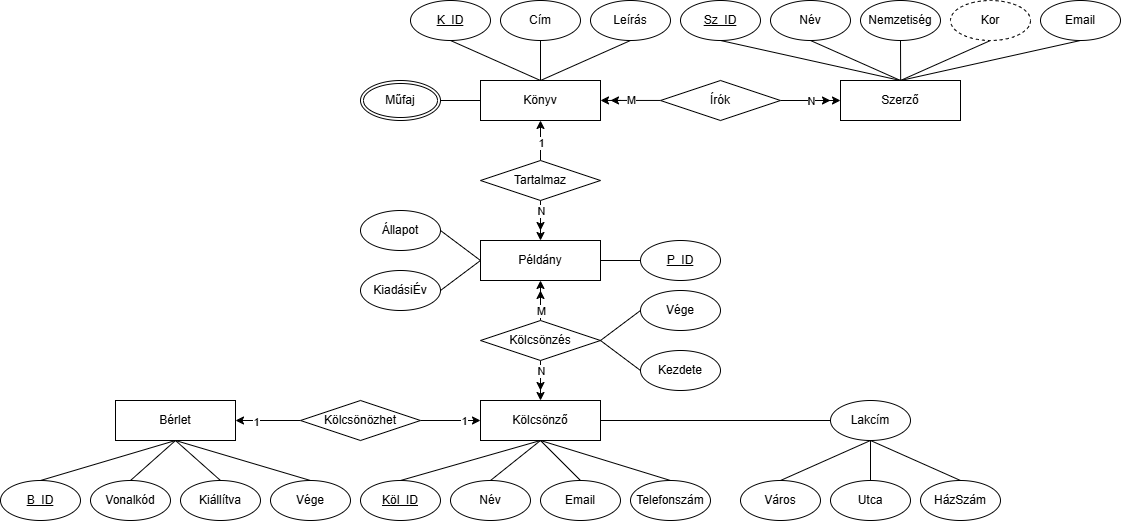

The diagram above was exported from draw.io. Its source (the exported page's mxGraphModel, read from the mxfile embedded in the PNG):
<mxGraphModel dx="902" dy="498" grid="1" gridSize="10" guides="0" tooltips="1" connect="1" arrows="1" fold="1" page="1" pageScale="1" pageWidth="827" pageHeight="1169" math="0" shadow="0">
  <root>
    <mxCell id="0" />
    <mxCell id="1" parent="0" />
    <mxCell id="ISRdXyCG8Va82oKpMqxR-1" parent="1" style="rounded=0;whiteSpace=wrap;html=1;" value="Szerző" vertex="1">
      <mxGeometry height="40" width="120" x="990" y="300" as="geometry" />
    </mxCell>
    <mxCell id="ISRdXyCG8Va82oKpMqxR-2" edge="1" parent="1" source="ISRdXyCG8Va82oKpMqxR-3" style="edgeStyle=none;rounded=0;orthogonalLoop=1;jettySize=auto;html=1;exitX=0.5;exitY=1;exitDx=0;exitDy=0;endArrow=none;endFill=0;">
      <mxGeometry relative="1" as="geometry">
        <mxPoint x="1050" y="299.9999999999999" as="targetPoint" />
      </mxGeometry>
    </mxCell>
    <mxCell id="ISRdXyCG8Va82oKpMqxR-3" parent="1" style="ellipse;whiteSpace=wrap;html=1;fontStyle=4" value="Sz_ID" vertex="1">
      <mxGeometry height="40" width="80" x="830" y="220" as="geometry" />
    </mxCell>
    <mxCell id="ISRdXyCG8Va82oKpMqxR-4" edge="1" parent="1" source="ISRdXyCG8Va82oKpMqxR-5" style="edgeStyle=none;rounded=0;orthogonalLoop=1;jettySize=auto;html=1;exitX=0.5;exitY=1;exitDx=0;exitDy=0;endArrow=none;endFill=0;">
      <mxGeometry relative="1" as="geometry">
        <mxPoint x="1050" y="299.9999999999999" as="targetPoint" />
      </mxGeometry>
    </mxCell>
    <mxCell id="ISRdXyCG8Va82oKpMqxR-5" parent="1" style="ellipse;whiteSpace=wrap;html=1;" value="Név" vertex="1">
      <mxGeometry height="40" width="80" x="920" y="220" as="geometry" />
    </mxCell>
    <mxCell id="ISRdXyCG8Va82oKpMqxR-6" edge="1" parent="1" source="ISRdXyCG8Va82oKpMqxR-7" style="edgeStyle=none;rounded=0;orthogonalLoop=1;jettySize=auto;html=1;exitX=0.5;exitY=1;exitDx=0;exitDy=0;endArrow=none;endFill=0;">
      <mxGeometry relative="1" as="geometry">
        <mxPoint x="1050.1538461538462" y="299.9999999999999" as="targetPoint" />
      </mxGeometry>
    </mxCell>
    <mxCell id="ISRdXyCG8Va82oKpMqxR-7" parent="1" style="ellipse;whiteSpace=wrap;html=1;" value="Nemzetiség" vertex="1">
      <mxGeometry height="40" width="80" x="1010" y="220" as="geometry" />
    </mxCell>
    <mxCell id="ISRdXyCG8Va82oKpMqxR-8" edge="1" parent="1" source="ISRdXyCG8Va82oKpMqxR-9" style="edgeStyle=none;rounded=0;orthogonalLoop=1;jettySize=auto;html=1;exitX=0.5;exitY=1;exitDx=0;exitDy=0;endArrow=none;endFill=0;">
      <mxGeometry relative="1" as="geometry">
        <mxPoint x="1050" y="299.9999999999999" as="targetPoint" />
      </mxGeometry>
    </mxCell>
    <mxCell id="ISRdXyCG8Va82oKpMqxR-9" parent="1" style="ellipse;whiteSpace=wrap;html=1;dashed=1;" value="Kor" vertex="1">
      <mxGeometry height="40" width="80" x="1100" y="220" as="geometry" />
    </mxCell>
    <mxCell id="ISRdXyCG8Va82oKpMqxR-10" edge="1" parent="1" source="ISRdXyCG8Va82oKpMqxR-11" style="edgeStyle=none;rounded=0;orthogonalLoop=1;jettySize=auto;html=1;exitX=0.5;exitY=1;exitDx=0;exitDy=0;entryX=0.5;entryY=0;entryDx=0;entryDy=0;endArrow=none;endFill=0;" target="ISRdXyCG8Va82oKpMqxR-1">
      <mxGeometry relative="1" as="geometry" />
    </mxCell>
    <mxCell id="ISRdXyCG8Va82oKpMqxR-11" parent="1" style="ellipse;whiteSpace=wrap;html=1;" value="Email" vertex="1">
      <mxGeometry height="40" width="80" x="1190" y="220" as="geometry" />
    </mxCell>
    <mxCell id="ISRdXyCG8Va82oKpMqxR-89" edge="1" parent="1" source="ISRdXyCG8Va82oKpMqxR-16" style="edgeStyle=orthogonalEdgeStyle;rounded=0;orthogonalLoop=1;jettySize=auto;html=1;exitX=1;exitY=0.5;exitDx=0;exitDy=0;entryX=0;entryY=0.5;entryDx=0;entryDy=0;" target="ISRdXyCG8Va82oKpMqxR-1">
      <mxGeometry relative="1" as="geometry" />
    </mxCell>
    <mxCell id="ISRdXyCG8Va82oKpMqxR-90" connectable="0" parent="ISRdXyCG8Va82oKpMqxR-89" style="edgeLabel;html=1;align=center;verticalAlign=middle;resizable=0;points=[];" value="N" vertex="1">
      <mxGeometry relative="1" x="0.4212" as="geometry">
        <mxPoint x="-13" as="offset" />
      </mxGeometry>
    </mxCell>
    <mxCell id="ISRdXyCG8Va82oKpMqxR-91" edge="1" parent="1" style="edgeStyle=orthogonalEdgeStyle;rounded=0;orthogonalLoop=1;jettySize=auto;html=1;exitX=0;exitY=0.5;exitDx=0;exitDy=0;entryX=1;entryY=0.5;entryDx=0;entryDy=0;">
      <mxGeometry relative="1" as="geometry">
        <mxPoint x="810" y="319.95" as="sourcePoint" />
        <mxPoint x="750" y="319.95" as="targetPoint" />
      </mxGeometry>
    </mxCell>
    <mxCell id="ISRdXyCG8Va82oKpMqxR-92" connectable="0" parent="ISRdXyCG8Va82oKpMqxR-91" style="edgeLabel;html=1;align=center;verticalAlign=middle;resizable=0;points=[];" value="M" vertex="1">
      <mxGeometry relative="1" x="0.4273" y="-1" as="geometry">
        <mxPoint x="13" y="1" as="offset" />
      </mxGeometry>
    </mxCell>
    <mxCell id="ISRdXyCG8Va82oKpMqxR-16" parent="1" style="rhombus;whiteSpace=wrap;html=1;" value="Írók" vertex="1">
      <mxGeometry height="40" width="120" x="810" y="300" as="geometry" />
    </mxCell>
    <mxCell id="ISRdXyCG8Va82oKpMqxR-20" parent="1" style="rounded=0;whiteSpace=wrap;html=1;" value="Könyv" vertex="1">
      <mxGeometry height="40" width="120" x="630" y="300" as="geometry" />
    </mxCell>
    <mxCell id="ISRdXyCG8Va82oKpMqxR-21" edge="1" parent="1" source="ISRdXyCG8Va82oKpMqxR-22" style="edgeStyle=none;rounded=0;orthogonalLoop=1;jettySize=auto;html=1;exitX=0.5;exitY=1;exitDx=0;exitDy=0;entryX=0.5;entryY=0;entryDx=0;entryDy=0;endArrow=none;endFill=0;" target="ISRdXyCG8Va82oKpMqxR-20">
      <mxGeometry relative="1" as="geometry" />
    </mxCell>
    <mxCell id="ISRdXyCG8Va82oKpMqxR-22" parent="1" style="ellipse;whiteSpace=wrap;html=1;fontStyle=4" value="K_ID" vertex="1">
      <mxGeometry height="40" width="80" x="560" y="220" as="geometry" />
    </mxCell>
    <mxCell id="ISRdXyCG8Va82oKpMqxR-23" edge="1" parent="1" source="ISRdXyCG8Va82oKpMqxR-24" style="edgeStyle=none;rounded=0;orthogonalLoop=1;jettySize=auto;html=1;exitX=0.5;exitY=1;exitDx=0;exitDy=0;entryX=0.5;entryY=0;entryDx=0;entryDy=0;endArrow=none;endFill=0;" target="ISRdXyCG8Va82oKpMqxR-20">
      <mxGeometry relative="1" as="geometry" />
    </mxCell>
    <mxCell id="ISRdXyCG8Va82oKpMqxR-24" parent="1" style="ellipse;whiteSpace=wrap;html=1;" value="Cím" vertex="1">
      <mxGeometry height="40" width="80" x="650" y="220" as="geometry" />
    </mxCell>
    <mxCell id="ISRdXyCG8Va82oKpMqxR-25" edge="1" parent="1" source="ISRdXyCG8Va82oKpMqxR-26" style="edgeStyle=none;rounded=0;orthogonalLoop=1;jettySize=auto;html=1;exitX=0.5;exitY=1;exitDx=0;exitDy=0;entryX=0.5;entryY=0;entryDx=0;entryDy=0;endArrow=none;endFill=0;" target="ISRdXyCG8Va82oKpMqxR-20">
      <mxGeometry relative="1" as="geometry">
        <mxPoint x="730" y="300" as="targetPoint" />
      </mxGeometry>
    </mxCell>
    <mxCell id="ISRdXyCG8Va82oKpMqxR-26" parent="1" style="ellipse;whiteSpace=wrap;html=1;" value="Leírás" vertex="1">
      <mxGeometry height="40" width="80" x="740" y="220" as="geometry" />
    </mxCell>
    <mxCell id="ISRdXyCG8Va82oKpMqxR-27" edge="1" parent="1" source="ISRdXyCG8Va82oKpMqxR-28" style="edgeStyle=none;rounded=0;orthogonalLoop=1;jettySize=auto;html=1;exitX=1;exitY=0.5;exitDx=0;exitDy=0;entryX=0;entryY=0.5;entryDx=0;entryDy=0;startArrow=none;startFill=0;endArrow=none;endFill=0;" target="ISRdXyCG8Va82oKpMqxR-20">
      <mxGeometry relative="1" as="geometry" />
    </mxCell>
    <mxCell id="ISRdXyCG8Va82oKpMqxR-28" parent="1" style="ellipse;shape=doubleEllipse;margin=3;whiteSpace=wrap;html=1;align=center;" value="Műfaj" vertex="1">
      <mxGeometry height="40" width="80" x="510" y="300" as="geometry" />
    </mxCell>
    <mxCell id="ISRdXyCG8Va82oKpMqxR-29" parent="1" style="rounded=0;whiteSpace=wrap;html=1;" value="Példány" vertex="1">
      <mxGeometry height="40" width="120" x="630" y="460" as="geometry" />
    </mxCell>
    <mxCell id="ISRdXyCG8Va82oKpMqxR-30" edge="1" parent="1" source="ISRdXyCG8Va82oKpMqxR-31" style="edgeStyle=none;rounded=0;orthogonalLoop=1;jettySize=auto;html=1;endArrow=none;endFill=0;exitX=1;exitY=0.5;exitDx=0;exitDy=0;">
      <mxGeometry relative="1" as="geometry">
        <mxPoint x="630" y="480" as="targetPoint" />
      </mxGeometry>
    </mxCell>
    <mxCell id="ISRdXyCG8Va82oKpMqxR-31" parent="1" style="ellipse;whiteSpace=wrap;html=1;" value="Állapot" vertex="1">
      <mxGeometry height="40" width="80" x="510" y="430" as="geometry" />
    </mxCell>
    <mxCell id="ISRdXyCG8Va82oKpMqxR-32" edge="1" parent="1" source="ISRdXyCG8Va82oKpMqxR-33" style="edgeStyle=none;rounded=0;orthogonalLoop=1;jettySize=auto;html=1;exitX=1;exitY=0.5;exitDx=0;exitDy=0;entryX=0;entryY=0.5;entryDx=0;entryDy=0;endArrow=none;endFill=0;" target="ISRdXyCG8Va82oKpMqxR-29">
      <mxGeometry relative="1" as="geometry" />
    </mxCell>
    <mxCell id="ISRdXyCG8Va82oKpMqxR-33" parent="1" style="ellipse;whiteSpace=wrap;html=1;" value="KiadásiÉv" vertex="1">
      <mxGeometry height="40" width="80" x="510" y="490" as="geometry" />
    </mxCell>
    <mxCell id="ISRdXyCG8Va82oKpMqxR-34" edge="1" parent="1" source="ISRdXyCG8Va82oKpMqxR-35" style="edgeStyle=none;rounded=0;orthogonalLoop=1;jettySize=auto;html=1;exitX=0;exitY=0.5;exitDx=0;exitDy=0;entryX=1;entryY=0.5;entryDx=0;entryDy=0;endArrow=none;endFill=0;" target="ISRdXyCG8Va82oKpMqxR-29">
      <mxGeometry relative="1" as="geometry" />
    </mxCell>
    <mxCell id="ISRdXyCG8Va82oKpMqxR-35" parent="1" style="ellipse;whiteSpace=wrap;html=1;fontStyle=4" value="P_ID" vertex="1">
      <mxGeometry height="40" width="80" x="790" y="460" as="geometry" />
    </mxCell>
    <mxCell id="ISRdXyCG8Va82oKpMqxR-36" edge="1" parent="1" source="ISRdXyCG8Va82oKpMqxR-41" style="edgeStyle=none;rounded=0;orthogonalLoop=1;jettySize=auto;html=1;exitX=0.5;exitY=1;exitDx=0;exitDy=0;entryX=0.5;entryY=0;entryDx=0;entryDy=0;endArrow=none;endFill=0;" target="ISRdXyCG8Va82oKpMqxR-55">
      <mxGeometry relative="1" as="geometry" />
    </mxCell>
    <mxCell id="ISRdXyCG8Va82oKpMqxR-37" edge="1" parent="1" source="ISRdXyCG8Va82oKpMqxR-41" style="edgeStyle=none;rounded=0;orthogonalLoop=1;jettySize=auto;html=1;exitX=0.5;exitY=1;exitDx=0;exitDy=0;entryX=0.5;entryY=0;entryDx=0;entryDy=0;endArrow=none;endFill=0;" target="ISRdXyCG8Va82oKpMqxR-51">
      <mxGeometry relative="1" as="geometry" />
    </mxCell>
    <mxCell id="ISRdXyCG8Va82oKpMqxR-38" edge="1" parent="1" source="ISRdXyCG8Va82oKpMqxR-41" style="edgeStyle=none;rounded=0;orthogonalLoop=1;jettySize=auto;html=1;exitX=0.5;exitY=1;exitDx=0;exitDy=0;entryX=0.5;entryY=0;entryDx=0;entryDy=0;endArrow=none;endFill=0;" target="ISRdXyCG8Va82oKpMqxR-52">
      <mxGeometry relative="1" as="geometry" />
    </mxCell>
    <mxCell id="ISRdXyCG8Va82oKpMqxR-39" edge="1" parent="1" source="ISRdXyCG8Va82oKpMqxR-41" style="edgeStyle=none;rounded=0;orthogonalLoop=1;jettySize=auto;html=1;exitX=0.5;exitY=1;exitDx=0;exitDy=0;entryX=0.5;entryY=0;entryDx=0;entryDy=0;endArrow=none;endFill=0;" target="ISRdXyCG8Va82oKpMqxR-53">
      <mxGeometry relative="1" as="geometry" />
    </mxCell>
    <mxCell id="ISRdXyCG8Va82oKpMqxR-41" parent="1" style="rounded=0;whiteSpace=wrap;html=1;" value="Kölcsönző" vertex="1">
      <mxGeometry height="40" width="120" x="630" y="620" as="geometry" />
    </mxCell>
    <mxCell id="ISRdXyCG8Va82oKpMqxR-80" edge="1" parent="1" source="ISRdXyCG8Va82oKpMqxR-46" style="edgeStyle=orthogonalEdgeStyle;rounded=0;orthogonalLoop=1;jettySize=auto;html=1;exitX=0.5;exitY=1;exitDx=0;exitDy=0;entryX=0.5;entryY=0;entryDx=0;entryDy=0;" target="ISRdXyCG8Va82oKpMqxR-41">
      <mxGeometry relative="1" as="geometry" />
    </mxCell>
    <mxCell id="ISRdXyCG8Va82oKpMqxR-81" connectable="0" parent="ISRdXyCG8Va82oKpMqxR-80" style="edgeLabel;html=1;align=center;verticalAlign=middle;resizable=0;points=[];" value="N" vertex="1">
      <mxGeometry relative="1" x="-0.2182" y="-1" as="geometry">
        <mxPoint x="1" y="-6" as="offset" />
      </mxGeometry>
    </mxCell>
    <mxCell id="ISRdXyCG8Va82oKpMqxR-82" edge="1" parent="1" source="ISRdXyCG8Va82oKpMqxR-46" style="edgeStyle=orthogonalEdgeStyle;rounded=0;orthogonalLoop=1;jettySize=auto;html=1;exitX=0.5;exitY=0;exitDx=0;exitDy=0;entryX=0.5;entryY=1;entryDx=0;entryDy=0;" target="ISRdXyCG8Va82oKpMqxR-29">
      <mxGeometry relative="1" as="geometry">
        <Array as="points">
          <mxPoint x="690" y="530" />
          <mxPoint x="690" y="530" />
        </Array>
      </mxGeometry>
    </mxCell>
    <mxCell id="ISRdXyCG8Va82oKpMqxR-83" connectable="0" parent="ISRdXyCG8Va82oKpMqxR-82" style="edgeLabel;html=1;align=center;verticalAlign=middle;resizable=0;points=[];" value="M" vertex="1">
      <mxGeometry relative="1" x="-0.0855" as="geometry">
        <mxPoint y="8" as="offset" />
      </mxGeometry>
    </mxCell>
    <mxCell id="ISRdXyCG8Va82oKpMqxR-46" parent="1" style="rhombus;whiteSpace=wrap;html=1;" value="Kölcsönzés" vertex="1">
      <mxGeometry height="40" width="120" x="630" y="540" as="geometry" />
    </mxCell>
    <mxCell id="ISRdXyCG8Va82oKpMqxR-47" edge="1" parent="1" source="ISRdXyCG8Va82oKpMqxR-48" style="edgeStyle=none;rounded=0;orthogonalLoop=1;jettySize=auto;html=1;exitX=0;exitY=0.5;exitDx=0;exitDy=0;endArrow=none;endFill=0;">
      <mxGeometry relative="1" as="geometry">
        <mxPoint x="750" y="560" as="targetPoint" />
      </mxGeometry>
    </mxCell>
    <mxCell id="ISRdXyCG8Va82oKpMqxR-48" parent="1" style="ellipse;whiteSpace=wrap;html=1;" value="Kezdete" vertex="1">
      <mxGeometry height="40" width="80" x="790" y="570" as="geometry" />
    </mxCell>
    <mxCell id="ISRdXyCG8Va82oKpMqxR-49" edge="1" parent="1" source="ISRdXyCG8Va82oKpMqxR-50" style="edgeStyle=none;rounded=0;orthogonalLoop=1;jettySize=auto;html=1;exitX=0;exitY=0.5;exitDx=0;exitDy=0;entryX=1;entryY=0.5;entryDx=0;entryDy=0;endArrow=none;endFill=0;" target="ISRdXyCG8Va82oKpMqxR-46">
      <mxGeometry relative="1" as="geometry" />
    </mxCell>
    <mxCell id="ISRdXyCG8Va82oKpMqxR-50" parent="1" style="ellipse;whiteSpace=wrap;html=1;" value="Vége" vertex="1">
      <mxGeometry height="40" width="80" x="790" y="510" as="geometry" />
    </mxCell>
    <mxCell id="ISRdXyCG8Va82oKpMqxR-51" parent="1" style="ellipse;whiteSpace=wrap;html=1;" value="Név" vertex="1">
      <mxGeometry height="40" width="80" x="600" y="700" as="geometry" />
    </mxCell>
    <mxCell id="ISRdXyCG8Va82oKpMqxR-52" parent="1" style="ellipse;whiteSpace=wrap;html=1;" value="Email" vertex="1">
      <mxGeometry height="40" width="80" x="690" y="700" as="geometry" />
    </mxCell>
    <mxCell id="ISRdXyCG8Va82oKpMqxR-53" parent="1" style="ellipse;whiteSpace=wrap;html=1;" value="Telefonszám" vertex="1">
      <mxGeometry height="40" width="80" x="780" y="700" as="geometry" />
    </mxCell>
    <mxCell id="ISRdXyCG8Va82oKpMqxR-55" parent="1" style="ellipse;whiteSpace=wrap;html=1;fontStyle=4" value="Köl_ID" vertex="1">
      <mxGeometry height="40" width="80" x="510" y="700" as="geometry" />
    </mxCell>
    <mxCell id="ISRdXyCG8Va82oKpMqxR-56" edge="1" parent="1" source="ISRdXyCG8Va82oKpMqxR-60" style="edgeStyle=none;rounded=0;orthogonalLoop=1;jettySize=auto;html=1;exitX=0.5;exitY=1;exitDx=0;exitDy=0;entryX=0.5;entryY=0;entryDx=0;entryDy=0;endArrow=none;endFill=0;" target="ISRdXyCG8Va82oKpMqxR-61">
      <mxGeometry relative="1" as="geometry" />
    </mxCell>
    <mxCell id="ISRdXyCG8Va82oKpMqxR-57" edge="1" parent="1" source="ISRdXyCG8Va82oKpMqxR-60" style="edgeStyle=none;rounded=0;orthogonalLoop=1;jettySize=auto;html=1;exitX=0.5;exitY=1;exitDx=0;exitDy=0;endArrow=none;endFill=0;" target="ISRdXyCG8Va82oKpMqxR-62">
      <mxGeometry relative="1" as="geometry" />
    </mxCell>
    <mxCell id="ISRdXyCG8Va82oKpMqxR-58" edge="1" parent="1" source="ISRdXyCG8Va82oKpMqxR-60" style="edgeStyle=none;rounded=0;orthogonalLoop=1;jettySize=auto;html=1;exitX=0.5;exitY=1;exitDx=0;exitDy=0;entryX=0.5;entryY=0;entryDx=0;entryDy=0;endArrow=none;endFill=0;" target="ISRdXyCG8Va82oKpMqxR-63">
      <mxGeometry relative="1" as="geometry" />
    </mxCell>
    <mxCell id="ISRdXyCG8Va82oKpMqxR-59" edge="1" parent="1" source="ISRdXyCG8Va82oKpMqxR-60" style="edgeStyle=none;rounded=0;orthogonalLoop=1;jettySize=auto;html=1;exitX=0;exitY=0.5;exitDx=0;exitDy=0;entryX=1;entryY=0.5;entryDx=0;entryDy=0;endArrow=none;endFill=0;" target="ISRdXyCG8Va82oKpMqxR-41">
      <mxGeometry relative="1" as="geometry" />
    </mxCell>
    <mxCell id="ISRdXyCG8Va82oKpMqxR-60" parent="1" style="ellipse;whiteSpace=wrap;html=1;" value="Lakcím" vertex="1">
      <mxGeometry height="40" width="80" x="980" y="620" as="geometry" />
    </mxCell>
    <mxCell id="ISRdXyCG8Va82oKpMqxR-61" parent="1" style="ellipse;whiteSpace=wrap;html=1;" value="Város" vertex="1">
      <mxGeometry height="40" width="80" x="890" y="700" as="geometry" />
    </mxCell>
    <mxCell id="ISRdXyCG8Va82oKpMqxR-62" parent="1" style="ellipse;whiteSpace=wrap;html=1;" value="Utca" vertex="1">
      <mxGeometry height="40" width="80" x="980" y="700" as="geometry" />
    </mxCell>
    <mxCell id="ISRdXyCG8Va82oKpMqxR-63" parent="1" style="ellipse;whiteSpace=wrap;html=1;" value="HázSzám" vertex="1">
      <mxGeometry height="40" width="80" x="1070" y="700" as="geometry" />
    </mxCell>
    <mxCell id="ISRdXyCG8Va82oKpMqxR-85" edge="1" parent="1" source="ISRdXyCG8Va82oKpMqxR-64" style="edgeStyle=orthogonalEdgeStyle;rounded=0;orthogonalLoop=1;jettySize=auto;html=1;exitX=0.5;exitY=0;exitDx=0;exitDy=0;entryX=0.5;entryY=1;entryDx=0;entryDy=0;" target="ISRdXyCG8Va82oKpMqxR-20">
      <mxGeometry relative="1" as="geometry" />
    </mxCell>
    <mxCell id="ISRdXyCG8Va82oKpMqxR-87" connectable="0" parent="ISRdXyCG8Va82oKpMqxR-85" style="edgeLabel;html=1;align=center;verticalAlign=middle;resizable=0;points=[];" value="1" vertex="1">
      <mxGeometry relative="1" x="-0.0955" as="geometry">
        <mxPoint as="offset" />
      </mxGeometry>
    </mxCell>
    <mxCell id="ISRdXyCG8Va82oKpMqxR-86" edge="1" parent="1" source="ISRdXyCG8Va82oKpMqxR-64" style="edgeStyle=orthogonalEdgeStyle;rounded=0;orthogonalLoop=1;jettySize=auto;html=1;exitX=0.5;exitY=1;exitDx=0;exitDy=0;entryX=0.5;entryY=0;entryDx=0;entryDy=0;" target="ISRdXyCG8Va82oKpMqxR-29">
      <mxGeometry relative="1" as="geometry" />
    </mxCell>
    <mxCell id="ISRdXyCG8Va82oKpMqxR-88" connectable="0" parent="ISRdXyCG8Va82oKpMqxR-86" style="edgeLabel;html=1;align=center;verticalAlign=middle;resizable=0;points=[];" value="N" vertex="1">
      <mxGeometry relative="1" x="-0.1645" y="1" as="geometry">
        <mxPoint x="-1" y="-7" as="offset" />
      </mxGeometry>
    </mxCell>
    <mxCell id="ISRdXyCG8Va82oKpMqxR-64" parent="1" style="rhombus;whiteSpace=wrap;html=1;" value="Tartalmaz" vertex="1">
      <mxGeometry height="40" width="120" x="630" y="380" as="geometry" />
    </mxCell>
    <mxCell id="ISRdXyCG8Va82oKpMqxR-65" parent="1" style="rounded=0;whiteSpace=wrap;html=1;" value="Bérlet" vertex="1">
      <mxGeometry height="40" width="120" x="265" y="620" as="geometry" />
    </mxCell>
    <mxCell id="ISRdXyCG8Va82oKpMqxR-66" edge="1" parent="1" source="ISRdXyCG8Va82oKpMqxR-65" style="edgeStyle=none;rounded=0;orthogonalLoop=1;jettySize=auto;html=1;entryX=0.5;entryY=0;entryDx=0;entryDy=0;endArrow=none;endFill=0;exitX=0.5;exitY=1;exitDx=0;exitDy=0;" target="ISRdXyCG8Va82oKpMqxR-75">
      <mxGeometry relative="1" as="geometry">
        <mxPoint x="235" y="630" as="sourcePoint" />
      </mxGeometry>
    </mxCell>
    <mxCell id="ISRdXyCG8Va82oKpMqxR-67" edge="1" parent="1" source="ISRdXyCG8Va82oKpMqxR-65" style="edgeStyle=none;rounded=0;orthogonalLoop=1;jettySize=auto;html=1;entryX=0.5;entryY=0;entryDx=0;entryDy=0;endArrow=none;endFill=0;exitX=0.5;exitY=1;exitDx=0;exitDy=0;" target="ISRdXyCG8Va82oKpMqxR-71">
      <mxGeometry relative="1" as="geometry">
        <mxPoint x="295" y="690" as="sourcePoint" />
      </mxGeometry>
    </mxCell>
    <mxCell id="ISRdXyCG8Va82oKpMqxR-68" edge="1" parent="1" source="ISRdXyCG8Va82oKpMqxR-65" style="edgeStyle=none;rounded=0;orthogonalLoop=1;jettySize=auto;html=1;exitX=0.5;exitY=1;exitDx=0;exitDy=0;entryX=0.5;entryY=0;entryDx=0;entryDy=0;endArrow=none;endFill=0;" target="ISRdXyCG8Va82oKpMqxR-72">
      <mxGeometry relative="1" as="geometry">
        <mxPoint x="325" y="660" as="sourcePoint" />
      </mxGeometry>
    </mxCell>
    <mxCell id="ISRdXyCG8Va82oKpMqxR-69" edge="1" parent="1" source="ISRdXyCG8Va82oKpMqxR-65" style="edgeStyle=none;rounded=0;orthogonalLoop=1;jettySize=auto;html=1;entryX=0.5;entryY=0;entryDx=0;entryDy=0;endArrow=none;endFill=0;exitX=0.5;exitY=1;exitDx=0;exitDy=0;" target="ISRdXyCG8Va82oKpMqxR-73">
      <mxGeometry relative="1" as="geometry">
        <mxPoint x="325" y="670" as="sourcePoint" />
      </mxGeometry>
    </mxCell>
    <mxCell id="ISRdXyCG8Va82oKpMqxR-71" parent="1" style="ellipse;whiteSpace=wrap;html=1;" value="Vonalkód" vertex="1">
      <mxGeometry height="40" width="80" x="240" y="700" as="geometry" />
    </mxCell>
    <mxCell id="ISRdXyCG8Va82oKpMqxR-72" parent="1" style="ellipse;whiteSpace=wrap;html=1;" value="Kiállítva " vertex="1">
      <mxGeometry height="40" width="80" x="330" y="700" as="geometry" />
    </mxCell>
    <mxCell id="ISRdXyCG8Va82oKpMqxR-73" parent="1" style="ellipse;whiteSpace=wrap;html=1;" value="Vége" vertex="1">
      <mxGeometry height="40" width="80" x="420" y="700" as="geometry" />
    </mxCell>
    <mxCell id="ISRdXyCG8Va82oKpMqxR-75" parent="1" style="ellipse;whiteSpace=wrap;html=1;fontStyle=4" value="B_ID" vertex="1">
      <mxGeometry height="40" width="80" x="150" y="700" as="geometry" />
    </mxCell>
    <mxCell id="ISRdXyCG8Va82oKpMqxR-78" edge="1" parent="1" source="ISRdXyCG8Va82oKpMqxR-77" style="edgeStyle=orthogonalEdgeStyle;rounded=0;orthogonalLoop=1;jettySize=auto;html=1;exitX=0;exitY=0.5;exitDx=0;exitDy=0;entryX=1;entryY=0.5;entryDx=0;entryDy=0;" target="ISRdXyCG8Va82oKpMqxR-65">
      <mxGeometry relative="1" as="geometry" />
    </mxCell>
    <mxCell id="ISRdXyCG8Va82oKpMqxR-94" connectable="0" parent="ISRdXyCG8Va82oKpMqxR-78" style="edgeLabel;html=1;align=center;verticalAlign=middle;resizable=0;points=[];" value="1" vertex="1">
      <mxGeometry relative="1" x="0.3846" y="1" as="geometry">
        <mxPoint as="offset" />
      </mxGeometry>
    </mxCell>
    <mxCell id="ISRdXyCG8Va82oKpMqxR-79" edge="1" parent="1" source="ISRdXyCG8Va82oKpMqxR-77" style="edgeStyle=orthogonalEdgeStyle;rounded=0;orthogonalLoop=1;jettySize=auto;html=1;exitX=1;exitY=0.5;exitDx=0;exitDy=0;entryX=0;entryY=0.5;entryDx=0;entryDy=0;" target="ISRdXyCG8Va82oKpMqxR-41">
      <mxGeometry relative="1" as="geometry" />
    </mxCell>
    <mxCell id="ISRdXyCG8Va82oKpMqxR-93" connectable="0" parent="ISRdXyCG8Va82oKpMqxR-79" style="edgeLabel;html=1;align=center;verticalAlign=middle;resizable=0;points=[];" value="1" vertex="1">
      <mxGeometry relative="1" x="0.42" as="geometry">
        <mxPoint as="offset" />
      </mxGeometry>
    </mxCell>
    <mxCell id="ISRdXyCG8Va82oKpMqxR-77" parent="1" style="rhombus;whiteSpace=wrap;html=1;" value="Kölcsönözhet" vertex="1">
      <mxGeometry height="40" width="120" x="450" y="620" as="geometry" />
    </mxCell>
    <mxCell id="ISRdXyCG8Va82oKpMqxR-98" edge="1" parent="1" style="endArrow=classic;html=1;rounded=0;" value="">
      <mxGeometry height="50" relative="1" width="50" as="geometry">
        <mxPoint x="690" y="440" as="sourcePoint" />
        <mxPoint x="690" y="450" as="targetPoint" />
      </mxGeometry>
    </mxCell>
    <mxCell id="ISRdXyCG8Va82oKpMqxR-99" edge="1" parent="1" style="endArrow=classic;html=1;rounded=0;" value="">
      <mxGeometry height="50" relative="1" width="50" as="geometry">
        <mxPoint x="770" y="319.95" as="sourcePoint" />
        <mxPoint x="760" y="319.95" as="targetPoint" />
      </mxGeometry>
    </mxCell>
    <mxCell id="ISRdXyCG8Va82oKpMqxR-105" edge="1" parent="1" style="endArrow=classic;html=1;rounded=0;" value="">
      <mxGeometry height="50" relative="1" width="50" as="geometry">
        <mxPoint x="690" y="520" as="sourcePoint" />
        <mxPoint x="690" y="510" as="targetPoint" />
      </mxGeometry>
    </mxCell>
    <mxCell id="ISRdXyCG8Va82oKpMqxR-110" edge="1" parent="1" style="endArrow=classic;html=1;rounded=0;" value="">
      <mxGeometry height="50" relative="1" width="50" as="geometry">
        <mxPoint x="690" y="600" as="sourcePoint" />
        <mxPoint x="690" y="610" as="targetPoint" />
      </mxGeometry>
    </mxCell>
    <mxCell id="ISRdXyCG8Va82oKpMqxR-111" edge="1" parent="1" style="edgeStyle=orthogonalEdgeStyle;rounded=0;orthogonalLoop=1;jettySize=auto;html=1;">
      <mxGeometry relative="1" as="geometry">
        <Array as="points">
          <mxPoint x="980" y="320" />
          <mxPoint x="980" y="320" />
        </Array>
        <mxPoint x="970" y="320" as="sourcePoint" />
        <mxPoint x="980" y="320" as="targetPoint" />
      </mxGeometry>
    </mxCell>
  </root>
</mxGraphModel>